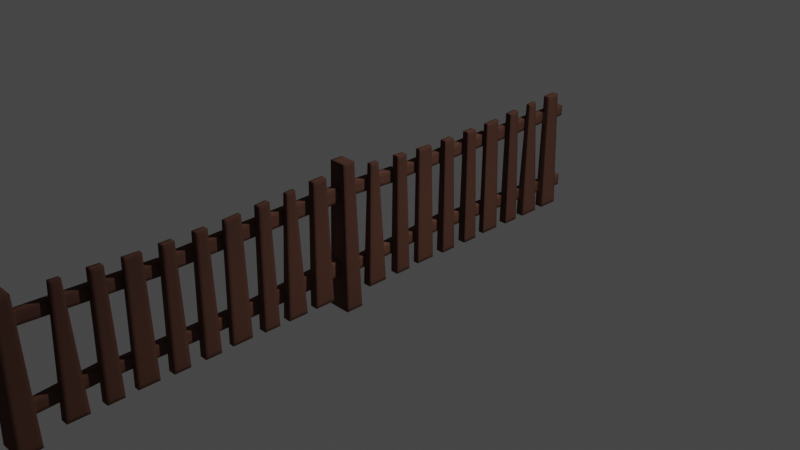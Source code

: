 # Source: Picket_Fence.blend  (saved by Blender 3.1.7; exported with 4.5.12 LTS)
import bpy
from mathutils import Matrix  # noqa: F401  (used for matrix-valued properties, if any)

bpy.ops.wm.read_factory_settings(use_empty=True)
scene = bpy.context.scene
scene.name = 'Scene'

# ---- collections
col_collection = bpy.data.collections.new('Collection'); scene.collection.children.link(col_collection)
col_cubic_picket_fence = bpy.data.collections.new('Cubic Picket Fence'); col_collection.children.link(col_cubic_picket_fence)

# ---- materials (node trees are filled in below, after node groups)
mat_wooden_fence = bpy.data.materials.new('Wooden Fence')
mat_wooden_fence.use_transparent_shadow = False
mat_wooden_fence.preview_render_type = 'CUBE'
mat_wooden_fence.use_preview_world = True
mat_wooden_fence.diffuse_color = (0.214, 0.1022, 0.06824, 1.0)
mat_wooden_fence.roughness = 0.8

# ---- node groups
ng_ultimate_low_poly_shader = bpy.data.node_groups.new('Ultimate Low Poly Shader', 'ShaderNodeTree')
_s = ng_ultimate_low_poly_shader.interface.new_socket(name='Diffuse BSDF', in_out='OUTPUT', socket_type='NodeSocketShader')
_s = ng_ultimate_low_poly_shader.interface.new_socket(name='Emission BSDF', in_out='OUTPUT', socket_type='NodeSocketShader')
_s = ng_ultimate_low_poly_shader.interface.new_socket(name='Transparent BSDF', in_out='OUTPUT', socket_type='NodeSocketShader')
_s = ng_ultimate_low_poly_shader.interface.new_socket(name='Base Color', in_out='INPUT', socket_type='NodeSocketColor')
_s.default_value = (0.8, 0.8, 0.8, 1.0)
_s = ng_ultimate_low_poly_shader.interface.new_socket(name='Ofset Color', in_out='INPUT', socket_type='NodeSocketColor')
_s.default_value = (0.8, 0.8, 0.8, 1.0)
_s = ng_ultimate_low_poly_shader.interface.new_socket(name='Gradient Amount', in_out='INPUT', socket_type='NodeSocketFloat')
_s.subtype = 'FACTOR'
_s.default_value = 0.5
_s.min_value = 0.0
_s.max_value = 1.0
_s = ng_ultimate_low_poly_shader.interface.new_socket(name='Gradient Type', in_out='INPUT', socket_type='NodeSocketFloat')
_s.subtype = 'FACTOR'
_s.default_value = 0.65
_s.min_value = 0.0
_s.max_value = 1.0
_s = ng_ultimate_low_poly_shader.interface.new_socket(name='Gradient Scale', in_out='INPUT', socket_type='NodeSocketVector')
_s.subtype = 'XYZ'
_s.default_value = (0.8, 0.8, 0.8)
_s = ng_ultimate_low_poly_shader.interface.new_socket(name='Emission Strength', in_out='INPUT', socket_type='NodeSocketFloat')
_s.default_value = 1.0
_s.min_value = 0.0
_s.max_value = 1e+06
_s = ng_ultimate_low_poly_shader.interface.new_socket(name='Transparent', in_out='INPUT', socket_type='NodeSocketFloat')
_s.subtype = 'FACTOR'
_s.default_value = 0.5
_s.min_value = 0.0
_s.max_value = 1.0
_s = ng_ultimate_low_poly_shader.interface.new_socket(name='Specular', in_out='INPUT', socket_type='NodeSocketColor')
_s = ng_ultimate_low_poly_shader.interface.new_socket(name='Bottom Gradient Location', in_out='INPUT', socket_type='NodeSocketVector')
_s.subtype = 'TRANSLATION'
_s.default_value = (0.5, 0.5, 0.2)
_N = ng_ultimate_low_poly_shader.nodes; _L = ng_ultimate_low_poly_shader.links
n0 = _N.new('NodeFrame'); n0.name = 'Frame.004'; n0.location = (500, -613)
n0.label = 'Specular'
n0.width = 688
n1 = _N.new('NodeFrame'); n1.name = 'HAVING PROBLEMS??? CHANGE THE Z LOCATION VALUE!'; n1.location = (-518, 311)
n1.label = 'HAVING PROBLEMS??? CHANGE THE Z LOCATION VALUE!'
n1.width = 778
n1.label_size = 64
n2 = _N.new('ShaderNodeTexCoord'); n2.name = 'Texture Coordinate'; n2.location = (-699, 48)
n3 = _N.new('ShaderNodeBsdfDiffuse'); n3.name = 'Diffuse BSDF.001'; n3.location = (1344, -658)
n4 = _N.new('NodeReroute'); n4.name = 'Reroute'; n4.location = (1270, -800)
n4.width = 16
n5 = _N.new('ShaderNodeBsdfTransparent'); n5.name = 'Transparent BSDF'; n5.location = (1805, -467)
n6 = _N.new('ShaderNodeMixShader'); n6.name = 'Mix Shader.001'; n6.location = (2179, -390)
n7 = _N.new('ShaderNodeAddShader'); n7.name = 'Add Shader.001'; n7.location = (2399, -310)
n8 = _N.new('ShaderNodeBsdfDiffuse'); n8.name = 'Diffuse BSDF.002'; n8.location = (1830, -576)
n9 = _N.new('ShaderNodeTexNoise'); n9.name = 'Noise Texture'; n9.location = (30, -30)
n9.noise_dimensions = '4D'
n9.inputs[2].default_value = 9.5
n9.inputs[3].default_value = 0.08
n9.inputs[4].default_value = 0.0
n10 = _N.new('ShaderNodeValToRGB'); n10.name = 'ColorRamp'; n10.location = (231, -82)
n10.color_ramp.interpolation = 'EASE'
while len(n10.color_ramp.elements) > 1: n10.color_ramp.elements.remove(n10.color_ramp.elements[-1])
n10.color_ramp.elements[0].position = 0.5091; n10.color_ramp.elements[0].color = (0.0, 0.0, 0.0, 1.0)
_e = n10.color_ramp.elements.new(0.5455); _e.color = (1.0, 1.0, 1.0, 1.0)
n11 = _N.new('ShaderNodeMix'); n11.name = 'Mix.003'; n11.location = (518, -84)
n11.data_type = 'RGBA'
n11.inputs[6].default_value = (0.0, 0.0, 0.0, 1.0)
n12 = _N.new('ShaderNodeMapping'); n12.name = 'Mapping.001'; n12.location = (-167, -49)
n12.vector_type = 'TEXTURE'
n12.inputs[2].default_value = (0.0, 1.571, 0.0)
n13 = _N.new('ShaderNodeTexGradient'); n13.name = 'Gradient Texture.001'; n13.location = (79, -42)
n13.gradient_type = 'QUADRATIC'
n14 = _N.new('NodeReroute'); n14.name = 'Reroute.001'; n14.location = (1753, -76)
n14.width = 16
n15 = _N.new('ShaderNodeEmission'); n15.name = 'Emission'; n15.location = (1924, -294)
n16 = _N.new('NodeGroupOutput'); n16.name = 'Group Output'; n16.location = (2619, 0)
n17 = _N.new('ShaderNodeBevel'); n17.name = 'Bevel'; n17.location = (1544, -134)
n18 = _N.new('ShaderNodeAddShader'); n18.name = 'Add Shader'; n18.location = (2274, 31)
n19 = _N.new('ShaderNodeRGBToBW'); n19.name = 'RGB to BW'; n19.location = (905, 165)
n20 = _N.new('ShaderNodeBsdfDiffuse'); n20.name = 'Diffuse BSDF'; n20.location = (1998, 34)
n21 = _N.new('ShaderNodeInvert'); n21.name = 'Invert'; n21.location = (653, 216)
n22 = _N.new('NodeReroute'); n22.name = 'Reroute.002'; n22.location = (321, -65)
n22.width = 16
n22.socket_idname = 'NodeSocketFloatFactor'
n23 = _N.new('ShaderNodeMix'); n23.name = 'Mix.002'; n23.location = (1390, 120)
n23.data_type = 'RGBA'
n23.clamp_result = True
n24 = _N.new('ShaderNodeMix'); n24.name = 'Mix.001'; n24.location = (1101, 166)
n24.data_type = 'RGBA'
n24.clamp_result = True
n25 = _N.new('NodeGroupInput'); n25.name = 'Group Input'; n25.location = (-720, -274)
n26 = _N.new('ShaderNodeMix'); n26.name = 'Mix'; n26.location = (335, 192)
n26.data_type = 'RGBA'
n26.blend_type = 'VALUE'
n26.clamp_result = True
n27 = _N.new('ShaderNodeMapping'); n27.name = 'Mapping'; n27.location = (283, -35)
n27.vector_type = 'TEXTURE'
n27.inputs[1].default_value = (0.5, 0.5, 0.5)
n28 = _N.new('NodeReroute'); n28.name = 'Reroute.003'; n28.location = (38, -308)
n28.width = 16
n28.socket_idname = 'NodeSocketVectorXYZ'
n29 = _N.new('ShaderNodeTexGradient'); n29.name = 'Gradient Texture'; n29.location = (608, -30)
n29.gradient_type = 'QUADRATIC_SPHERE'
n9.parent = n0
n10.parent = n0
n11.parent = n0
n27.parent = n1
n28.parent = n1
n29.parent = n1
_L.new(n27.outputs[0], n29.inputs[0])
_L.new(n12.outputs[0], n13.inputs[0])
_L.new(n2.outputs[0], n12.inputs[0])
_L.new(n25.outputs[3], n26.inputs[0])
_L.new(n25.outputs[4], n12.inputs[3])
_L.new(n14.outputs[0], n20.inputs[0])
_L.new(n25.outputs[2], n23.inputs[0])
_L.new(n19.outputs[0], n24.inputs[0])
_L.new(n25.outputs[0], n24.inputs[6])
_L.new(n25.outputs[1], n24.inputs[7])
_L.new(n26.outputs[2], n21.inputs[1])
_L.new(n17.outputs[0], n20.inputs[2])
_L.new(n15.outputs[0], n16.inputs[1])
_L.new(n14.outputs[0], n15.inputs[0])
_L.new(n25.outputs[5], n15.inputs[1])
_L.new(n5.outputs[0], n6.inputs[1])
_L.new(n6.outputs[0], n7.inputs[1])
_L.new(n3.outputs[0], n18.inputs[0])
_L.new(n9.outputs[0], n10.inputs[0])
_L.new(n10.outputs[0], n11.inputs[0])
_L.new(n11.outputs[2], n3.inputs[0])
_L.new(n2.outputs[6], n9.inputs[0])
_L.new(n20.outputs[0], n18.inputs[1])
_L.new(n18.outputs[0], n16.inputs[0])
_L.new(n11.outputs[2], n4.inputs[0])
_L.new(n4.outputs[0], n8.inputs[0])
_L.new(n25.outputs[7], n11.inputs[7])
_L.new(n25.outputs[6], n6.inputs[0])
_L.new(n20.outputs[0], n6.inputs[2])
_L.new(n7.outputs[0], n16.inputs[2])
_L.new(n8.outputs[0], n7.inputs[0])
_L.new(n17.outputs[0], n8.inputs[2])
_L.new(n17.outputs[0], n3.inputs[2])
_L.new(n25.outputs[8], n12.inputs[1])
_L.new(n23.outputs[2], n14.inputs[0])
_L.new(n21.outputs[0], n19.inputs[0])
_L.new(n22.outputs[0], n21.inputs[0])
_L.new(n25.outputs[2], n22.inputs[0])
_L.new(n29.outputs[1], n26.inputs[6])
_L.new(n13.outputs[1], n26.inputs[7])
_L.new(n25.outputs[0], n23.inputs[6])
_L.new(n24.outputs[2], n23.inputs[7])
_L.new(n25.outputs[4], n28.inputs[0])
_L.new(n28.outputs[0], n27.inputs[3])
_L.new(n2.outputs[0], n27.inputs[0])
n16.is_active_output = True

# ---- material node trees
mat_wooden_fence.use_nodes = True; mat_wooden_fence.node_tree.nodes.clear()
_N = mat_wooden_fence.node_tree.nodes; _L = mat_wooden_fence.node_tree.links
n0 = _N.new('NodeFrame'); n0.name = 'Ultimate Low Poly Shader'; n0.location = (-351, 270)
n0.label = 'Ultimate Low Poly Shader'
n0.width = 894
n1 = _N.new('NodeFrame'); n1.name = 'Frame'; n1.location = (30, -70)
n1.label = 'Color'
n1.width = 443
n2 = _N.new('ShaderNodeOutputMaterial'); n2.name = 'Material Output'; n2.location = (604, 265)
n3 = _N.new('ShaderNodeValue'); n3.name = 'Value'; n3.location = (491, -210)
n3.label = 'Gradient Scale'
n3.outputs[0].default_value = 0.8
n4 = _N.new('NodeReroute'); n4.name = 'Reroute'; n4.location = (209, -66)
n4.width = 16
n5 = _N.new('ShaderNodeHueSaturation'); n5.name = 'Hue Saturation Value'; n5.location = (263, -93)
n5.inputs[0].default_value = 0.45
n5.inputs[1].default_value = 0.7
n5.inputs[2].default_value = 0.1
n6 = _N.new('ShaderNodeRGB'); n6.name = 'RGB'; n6.location = (30, -30)
n6.outputs[0].default_value = (0.214, 0.1022, 0.06824, 1.0)
n7 = _N.new('ShaderNodeGroup'); n7.name = 'Group.001'; n7.location = (648, -30)
n7.width = 217
n7.node_tree = ng_ultimate_low_poly_shader
n7.inputs[2].default_value = 0.8456
n7.inputs[3].default_value = 0.2574
n7.inputs[5].default_value = 1.0
n7.inputs[6].default_value = 0.3316
n7.inputs[7].default_value = (0.0, 0.0, 0.0, 1.0)
n7.inputs[8].default_value = (0.5, 0.5, 1.0)
n1.parent = n0
n3.parent = n0
n4.parent = n1
n5.parent = n1
n6.parent = n1
n7.parent = n0
_L.new(n6.outputs[0], n4.inputs[0])
_L.new(n4.outputs[0], n5.inputs[4])
_L.new(n5.outputs[0], n7.inputs[1])
_L.new(n3.outputs[0], n7.inputs[4])
_L.new(n7.outputs[0], n2.inputs[0])
_L.new(n4.outputs[0], n7.inputs[0])
n2.is_active_output = True

# ---- world
world_world = bpy.data.worlds.new('World'); scene.world = world_world
world_world.use_nodes = True; world_world.node_tree.nodes.clear()
_N = world_world.node_tree.nodes; _L = world_world.node_tree.links
n0 = _N.new('ShaderNodeOutputWorld'); n0.name = 'World Output'; n0.location = (300, 300)
n1 = _N.new('ShaderNodeBackground'); n1.name = 'Background'; n1.location = (10, 300)
n1.inputs[0].default_value = (0.05088, 0.05088, 0.05088, 1.0)
_L.new(n1.outputs[0], n0.inputs[0])
n0.is_active_output = True
world_world.color = (0.05088, 0.05088, 0.05088)
world_world.use_sun_shadow = False
world_world.sun_shadow_jitter_overblur = 0.0

# ---- cameras
cam_camera = bpy.data.cameras.new('Camera')
cam_camera.clip_end = 100.0
cam_camera.ortho_scale = 7.314

# ---- lights
light_light = bpy.data.lights.new('Light', 'POINT')
light_light.transmission_factor = 0.0
light_light.energy = 1000.0
light_light.shadow_soft_size = 0.1
light_light.shadow_maximum_resolution = 0.006
light_light.use_absolute_resolution = True

# ---- meshes
me_cube_001 = bpy.data.meshes.new('Cube.001')
me_cube_001.from_pydata([(-0.1731, -3.035, -0.1566), (-0.1389, -3.015, 1.148), (-0.1731, -2.835, -0.1552), (-0.1389, -2.872, 1.149), (0.06689, -3.035, -0.1566), (0.03273, -3.015, 1.148), (0.06689, -2.835, -0.1552), (0.03273, -2.872, 1.149), (-0.01311, -2.635, -0.04901), (0.008153, -2.59, 1.143), (-0.01311, -2.435, -0.04754), (0.008153, -2.497, 1.139), (0.06689, -2.635, -0.04901), (0.04563, -2.59, 1.143), (0.06689, -2.435, -0.04754), (0.04563, -2.497, 1.139), (-0.01311, -2.294, -0.04651), (-0.001718, -2.28, 1.126), (-0.01311, -2.136, -0.04535), (-0.001718, -2.167, 1.12), (0.06689, -2.294, -0.04651), (0.0555, -2.28, 1.126), (0.06689, -2.136, -0.04535), (0.0555, -2.167, 1.12), (-0.001107, -2.015, -0.04446), (0.006866, -2.002, 1.111), (-0.001107, -1.815, -0.043), (0.006866, -1.845, 1.106), (0.05489, -2.015, -0.04446), (0.04692, -2.002, 1.111), (0.05489, -1.815, -0.043), (0.04692, -1.845, 1.106), (-0.01311, -1.694, -0.04212), (-0.001718, -1.68, 1.104), (-0.01311, -1.536, -0.04096), (-0.001718, -1.567, 1.105), (0.06689, -1.694, -0.04212), (0.0555, -1.68, 1.104), (0.06689, -1.536, -0.04096), (0.0555, -1.567, 1.105), (-0.01311, -1.394, -0.03992), (-0.001718, -1.38, 1.106), (-0.01311, -1.236, -0.03876), (-0.001718, -1.267, 1.107), (0.06689, -1.394, -0.03992), (0.0555, -1.38, 1.106), (0.06689, -1.236, -0.03876), (0.0555, -1.267, 1.107), (-0.001107, -1.115, -0.03786), (0.006866, -1.102, 1.111), (-0.001107, -0.9149, -0.0364), (0.006866, -0.9447, 1.119), (0.05489, -1.115, -0.03786), (0.04692, -1.102, 1.111), (0.05489, -0.9149, -0.0364), (0.04692, -0.9447, 1.119), (-0.01311, -0.7941, -0.03551), (-0.001718, -0.7801, 1.13), (-0.01311, -0.6357, -0.03435), (-0.001718, -0.6669, 1.138), (0.06689, -0.7941, -0.03551), (0.0555, -0.7801, 1.13), (0.06689, -0.6357, -0.03435), (0.0555, -0.6669, 1.138), (-0.01311, -0.5349, -0.03361), (0.008153, -0.4904, 1.151), (-0.01311, -0.3349, -0.03214), (0.008153, -0.3968, 1.157), (0.06689, -0.5349, -0.03361), (0.04563, -0.4904, 1.151), (0.06689, -0.3349, -0.03214), (0.04563, -0.3968, 1.157), (-0.01311, -0.2349, -0.03141), (-0.001718, -0.2152, 1.166), (-0.01311, -0.03491, -0.02994), (-0.001718, -0.07218, 1.17), (0.06689, -0.2349, -0.03141), (0.0555, -0.2152, 1.166), (0.06689, -0.03491, -0.02994), (0.0555, -0.07218, 1.17), (-0.1358, 0.09843, -0.1937), (-0.1037, 0.1136, 1.231), (-0.1358, 0.2726, -0.1924), (-0.1037, 0.2381, 1.232), (0.08956, 0.09843, -0.1937), (0.05748, 0.1136, 1.231), (0.08956, 0.2726, -0.1924), (0.05748, 0.2381, 1.232), (-0.08323, 0.1004, 0.1418), (-0.05487, -1.009, 0.1146), (-0.08323, 0.09569, 0.3001), (-0.05487, -1.012, 0.2525), (-0.003232, 0.1014, 0.1418), (-0.002341, -1.008, 0.1146), (-0.003232, 0.09666, 0.3001), (-0.002341, -1.011, 0.2524), (-0.08323, -1.034, 0.1191), (-0.06174, -2.217, 0.1347), (-0.08323, -1.034, 0.2402), (-0.06174, -2.218, 0.246), (-0.003232, -1.033, 0.1191), (0.004527, -2.216, 0.1347), (-0.003232, -1.033, 0.24), (0.004527, -2.217, 0.2459), (-0.08323, -2.23, 0.1381), (-0.06174, -2.912, 0.1042), (-0.08323, -2.24, 0.2611), (-0.06174, -2.922, 0.2171), (-0.003232, -2.229, 0.1381), (0.004527, -2.911, 0.1043), (-0.003232, -2.239, 0.2611), (0.004527, -2.921, 0.2172), (-0.08323, -1.607, 0.8177), (-0.06174, -2.891, 0.876), (-0.08323, -1.608, 0.9382), (-0.06174, -2.892, 0.9893), (-0.003232, -1.605, 0.8172), (0.004527, -2.89, 0.876), (-0.003232, -1.606, 0.9375), (0.004527, -2.891, 0.9893), (-0.05978, 0.1164, 0.8659), (-0.07995, -1.589, 0.8311), (-0.05978, 0.1153, 1.011), (-0.07995, -1.59, 0.9563), (0.0008082, 0.1182, 0.8659), (-0.00376, -1.588, 0.8306), (0.0008082, 0.1171, 1.011), (-0.00376, -1.589, 0.9558), (-0.01311, 0.3883, -0.04901), (0.008153, 0.4327, 1.143), (-0.01311, 0.5883, -0.04754), (0.008153, 0.5264, 1.139), (0.06689, 0.3883, -0.04901), (0.04563, 0.4327, 1.143), (0.06689, 0.5883, -0.04754), (0.04563, 0.5264, 1.139), (-0.01311, 0.7291, -0.04651), (-0.001718, 0.7431, 1.126), (-0.01311, 0.8875, -0.04535), (-0.001718, 0.8564, 1.12), (0.06689, 0.7291, -0.04651), (0.0555, 0.7431, 1.126), (0.06689, 0.8875, -0.04535), (0.0555, 0.8564, 1.12), (-0.001107, 1.008, -0.04446), (0.006866, 1.021, 1.111), (-0.001107, 1.208, -0.043), (0.006866, 1.179, 1.106), (0.05489, 1.008, -0.04446), (0.04692, 1.021, 1.111), (0.05489, 1.208, -0.043), (0.04692, 1.179, 1.106), (-0.01311, 1.329, -0.04212), (-0.001718, 1.343, 1.104), (-0.01311, 1.487, -0.04096), (-0.001718, 1.457, 1.105), (0.06689, 1.329, -0.04212), (0.0555, 1.343, 1.104), (0.06689, 1.487, -0.04096), (0.0555, 1.457, 1.105), (-0.01311, 1.629, -0.03992), (-0.001718, 1.643, 1.106), (-0.01311, 1.787, -0.03876), (-0.001718, 1.756, 1.107), (0.06689, 1.629, -0.03992), (0.0555, 1.643, 1.106), (0.06689, 1.787, -0.03876), (0.0555, 1.756, 1.107), (-0.001107, 1.908, -0.03786), (0.006866, 1.921, 1.111), (-0.001107, 2.108, -0.0364), (0.006866, 2.078, 1.119), (0.05489, 1.908, -0.03786), (0.04692, 1.921, 1.111), (0.05489, 2.108, -0.0364), (0.04692, 2.078, 1.119), (-0.01311, 2.229, -0.03551), (-0.001718, 2.243, 1.13), (-0.01311, 2.387, -0.03435), (-0.001718, 2.356, 1.138), (0.06689, 2.229, -0.03551), (0.0555, 2.243, 1.13), (0.06689, 2.387, -0.03435), (0.0555, 2.356, 1.138), (-0.01311, 2.488, -0.03361), (0.008153, 2.533, 1.151), (-0.01311, 2.688, -0.03214), (0.008153, 2.626, 1.157), (0.06689, 2.488, -0.03361), (0.04563, 2.533, 1.151), (0.06689, 2.688, -0.03214), (0.04563, 2.626, 1.157), (-0.01311, 2.788, -0.03141), (-0.001718, 2.808, 1.166), (-0.01311, 2.988, -0.02994), (-0.001718, 2.951, 1.17), (0.06689, 2.788, -0.03141), (0.0555, 2.808, 1.166), (0.06689, 2.988, -0.02994), (0.0555, 2.951, 1.17), (-0.08323, 3.113, 0.9873), (-0.05487, 2.015, 1.0), (-0.08323, 3.108, 0.8843), (-0.05487, 2.012, 0.8625), (-0.003232, 3.114, 0.9873), (-0.002341, 2.015, 1.0), (-0.003232, 3.109, 0.8843), (-0.002341, 2.012, 0.8625), (-0.08323, 1.99, 0.9958), (-0.06174, 0.8062, 0.9802), (-0.08323, 1.989, 0.8748), (-0.06174, 0.8054, 0.869), (-0.003232, 1.991, 0.9959), (0.004527, 0.8069, 0.9803), (-0.003232, 1.99, 0.8749), (0.004527, 0.8061, 0.869), (-0.08323, 0.7936, 0.9769), (-0.06174, 0.111, 1.011), (-0.08323, 0.7832, 0.8538), (-0.06174, 0.1016, 0.8978), (-0.003232, 0.7945, 0.9768), (0.004527, 0.1117, 1.011), (-0.003232, 0.7842, 0.8539), (0.004527, 0.1023, 0.8978), (-0.08323, 1.416, 0.2972), (-0.06174, 0.1317, 0.239), (-0.08323, 1.415, 0.1768), (-0.06174, 0.1308, 0.1257), (-0.003232, 1.418, 0.2978), (0.004527, 0.1328, 0.2389), (-0.003232, 1.417, 0.1774), (0.004527, 0.132, 0.1257), (-0.05978, 3.125, 0.2191), (-0.07995, 1.434, 0.2839), (-0.05978, 3.124, 0.1042), (-0.07995, 1.433, 0.1586), (0.0008082, 3.126, 0.2191), (-0.00376, 1.435, 0.2844), (0.0008082, 3.125, 0.1042), (-0.00376, 1.435, 0.1592)], [], [(0, 1, 3, 2), (2, 3, 7, 6), (6, 7, 5, 4), (4, 5, 1, 0), (2, 6, 4, 0), (7, 3, 1, 5), (8, 9, 11, 10), (10, 11, 15, 14), (14, 15, 13, 12), (12, 13, 9, 8), (10, 14, 12, 8), (15, 11, 9, 13), (16, 17, 19, 18), (18, 19, 23, 22), (22, 23, 21, 20), (20, 21, 17, 16), (18, 22, 20, 16), (23, 19, 17, 21), (24, 25, 27, 26), (26, 27, 31, 30), (30, 31, 29, 28), (28, 29, 25, 24), (26, 30, 28, 24), (31, 27, 25, 29), (32, 33, 35, 34), (34, 35, 39, 38), (38, 39, 37, 36), (36, 37, 33, 32), (34, 38, 36, 32), (39, 35, 33, 37), (40, 41, 43, 42), (42, 43, 47, 46), (46, 47, 45, 44), (44, 45, 41, 40), (42, 46, 44, 40), (47, 43, 41, 45), (48, 49, 51, 50), (50, 51, 55, 54), (54, 55, 53, 52), (52, 53, 49, 48), (50, 54, 52, 48), (55, 51, 49, 53), (56, 57, 59, 58), (58, 59, 63, 62), (62, 63, 61, 60), (60, 61, 57, 56), (58, 62, 60, 56), (63, 59, 57, 61), (64, 65, 67, 66), (66, 67, 71, 70), (70, 71, 69, 68), (68, 69, 65, 64), (66, 70, 68, 64), (71, 67, 65, 69), (72, 73, 75, 74), (74, 75, 79, 78), (78, 79, 77, 76), (76, 77, 73, 72), (74, 78, 76, 72), (79, 75, 73, 77), (80, 81, 83, 82), (82, 83, 87, 86), (86, 87, 85, 84), (84, 85, 81, 80), (82, 86, 84, 80), (87, 83, 81, 85), (88, 89, 91, 90), (90, 91, 95, 94), (94, 95, 93, 92), (92, 93, 89, 88), (90, 94, 92, 88), (95, 91, 89, 93), (96, 97, 99, 98), (98, 99, 103, 102), (102, 103, 101, 100), (100, 101, 97, 96), (98, 102, 100, 96), (103, 99, 97, 101), (104, 105, 107, 106), (106, 107, 111, 110), (110, 111, 109, 108), (108, 109, 105, 104), (106, 110, 108, 104), (111, 107, 105, 109), (112, 113, 115, 114), (114, 115, 119, 118), (118, 119, 117, 116), (116, 117, 113, 112), (114, 118, 116, 112), (119, 115, 113, 117), (120, 121, 123, 122), (122, 123, 127, 126), (126, 127, 125, 124), (124, 125, 121, 120), (122, 126, 124, 120), (127, 123, 121, 125), (128, 129, 131, 130), (130, 131, 135, 134), (134, 135, 133, 132), (132, 133, 129, 128), (130, 134, 132, 128), (135, 131, 129, 133), (136, 137, 139, 138), (138, 139, 143, 142), (142, 143, 141, 140), (140, 141, 137, 136), (138, 142, 140, 136), (143, 139, 137, 141), (144, 145, 147, 146), (146, 147, 151, 150), (150, 151, 149, 148), (148, 149, 145, 144), (146, 150, 148, 144), (151, 147, 145, 149), (152, 153, 155, 154), (154, 155, 159, 158), (158, 159, 157, 156), (156, 157, 153, 152), (154, 158, 156, 152), (159, 155, 153, 157), (160, 161, 163, 162), (162, 163, 167, 166), (166, 167, 165, 164), (164, 165, 161, 160), (162, 166, 164, 160), (167, 163, 161, 165), (168, 169, 171, 170), (170, 171, 175, 174), (174, 175, 173, 172), (172, 173, 169, 168), (170, 174, 172, 168), (175, 171, 169, 173), (176, 177, 179, 178), (178, 179, 183, 182), (182, 183, 181, 180), (180, 181, 177, 176), (178, 182, 180, 176), (183, 179, 177, 181), (184, 185, 187, 186), (186, 187, 191, 190), (190, 191, 189, 188), (188, 189, 185, 184), (186, 190, 188, 184), (191, 187, 185, 189), (192, 193, 195, 194), (194, 195, 199, 198), (198, 199, 197, 196), (196, 197, 193, 192), (194, 198, 196, 192), (199, 195, 193, 197), (200, 202, 203, 201), (202, 206, 207, 203), (206, 204, 205, 207), (204, 200, 201, 205), (202, 200, 204, 206), (207, 205, 201, 203), (208, 210, 211, 209), (210, 214, 215, 211), (214, 212, 213, 215), (212, 208, 209, 213), (210, 208, 212, 214), (215, 213, 209, 211), (216, 218, 219, 217), (218, 222, 223, 219), (222, 220, 221, 223), (220, 216, 217, 221), (218, 216, 220, 222), (223, 221, 217, 219), (224, 226, 227, 225), (226, 230, 231, 227), (230, 228, 229, 231), (228, 224, 225, 229), (226, 224, 228, 230), (231, 229, 225, 227), (232, 234, 235, 233), (234, 238, 239, 235), (238, 236, 237, 239), (236, 232, 233, 237), (234, 232, 236, 238), (239, 237, 233, 235)])
_uv = me_cube_001.uv_layers.new(name='UVMap')
_uv.uv.foreach_set('vector', [0.375, 0.0, 0.625, 0.0, 0.625, 0.25, 0.375, 0.25, 0.375, 0.25, 0.625, 0.25, 0.625, 0.5, 0.375, 0.5, 0.375, 0.5, 0.625, 0.5, 0.625, 0.75, 0.375, 0.75, 0.375, 0.75, 0.625, 0.75, 0.625, 1.0, 0.375, 1.0, 0.125, 0.5, 0.375, 0.5, 0.375, 0.75, 0.125, 0.75, 0.625, 0.5, 0.875, 0.5, 0.875, 0.75, 0.625, 0.75, 0.375, 0.0, 0.625, 0.0, 0.625, 0.25, 0.375, 0.25, 0.375, 0.25, 0.625, 0.25, 0.625, 0.5, 0.375, 0.5, 0.375, 0.5, 0.625, 0.5, 0.625, 0.75, 0.375, 0.75, 0.375, 0.75, 0.625, 0.75, 0.625, 1.0, 0.375, 1.0, 0.125, 0.5, 0.375, 0.5, 0.375, 0.75, 0.125, 0.75, 0.625, 0.5, 0.875, 0.5, 0.875, 0.75, 0.625, 0.75, 0.375, 0.0, 0.625, 0.0, 0.625, 0.25, 0.375, 0.25, 0.375, 0.25, 0.625, 0.25, 0.625, 0.5, 0.375, 0.5, 0.375, 0.5, 0.625, 0.5, 0.625, 0.75, 0.375, 0.75, 0.375, 0.75, 0.625, 0.75, 0.625, 1.0, 0.375, 1.0, 0.125, 0.5, 0.375, 0.5, 0.375, 0.75, 0.125, 0.75, 0.625, 0.5, 0.875, 0.5, 0.875, 0.75, 0.625, 0.75, 0.375, 0.0, 0.625, 0.0, 0.625, 0.25, 0.375, 0.25, 0.375, 0.25, 0.625, 0.25, 0.625, 0.5, 0.375, 0.5, 0.375, 0.5, 0.625, 0.5, 0.625, 0.75, 0.375, 0.75, 0.375, 0.75, 0.625, 0.75, 0.625, 1.0, 0.375, 1.0, 0.125, 0.5, 0.375, 0.5, 0.375, 0.75, 0.125, 0.75, 0.625, 0.5, 0.875, 0.5, 0.875, 0.75, 0.625, 0.75, 0.375, 0.0, 0.625, 0.0, 0.625, 0.25, 0.375, 0.25, 0.375, 0.25, 0.625, 0.25, 0.625, 0.5, 0.375, 0.5, 0.375, 0.5, 0.625, 0.5, 0.625, 0.75, 0.375, 0.75, 0.375, 0.75, 0.625, 0.75, 0.625, 1.0, 0.375, 1.0, 0.125, 0.5, 0.375, 0.5, 0.375, 0.75, 0.125, 0.75, 0.625, 0.5, 0.875, 0.5, 0.875, 0.75, 0.625, 0.75, 0.375, 0.0, 0.625, 0.0, 0.625, 0.25, 0.375, 0.25, 0.375, 0.25, 0.625, 0.25, 0.625, 0.5, 0.375, 0.5, 0.375, 0.5, 0.625, 0.5, 0.625, 0.75, 0.375, 0.75, 0.375, 0.75, 0.625, 0.75, 0.625, 1.0, 0.375, 1.0, 0.125, 0.5, 0.375, 0.5, 0.375, 0.75, 0.125, 0.75, 0.625, 0.5, 0.875, 0.5, 0.875, 0.75, 0.625, 0.75, 0.375, 0.0, 0.625, 0.0, 0.625, 0.25, 0.375, 0.25, 0.375, 0.25, 0.625, 0.25, 0.625, 0.5, 0.375, 0.5, 0.375, 0.5, 0.625, 0.5, 0.625, 0.75, 0.375, 0.75, 0.375, 0.75, 0.625, 0.75, 0.625, 1.0, 0.375, 1.0, 0.125, 0.5, 0.375, 0.5, 0.375, 0.75, 0.125, 0.75, 0.625, 0.5, 0.875, 0.5, 0.875, 0.75, 0.625, 0.75, 0.375, 0.0, 0.625, 0.0, 0.625, 0.25, 0.375, 0.25, 0.375, 0.25, 0.625, 0.25, 0.625, 0.5, 0.375, 0.5, 0.375, 0.5, 0.625, 0.5, 0.625, 0.75, 0.375, 0.75, 0.375, 0.75, 0.625, 0.75, 0.625, 1.0, 0.375, 1.0, 0.125, 0.5, 0.375, 0.5, 0.375, 0.75, 0.125, 0.75, 0.625, 0.5, 0.875, 0.5, 0.875, 0.75, 0.625, 0.75, 0.375, 0.0, 0.625, 0.0, 0.625, 0.25, 0.375, 0.25, 0.375, 0.25, 0.625, 0.25, 0.625, 0.5, 0.375, 0.5, 0.375, 0.5, 0.625, 0.5, 0.625, 0.75, 0.375, 0.75, 0.375, 0.75, 0.625, 0.75, 0.625, 1.0, 0.375, 1.0, 0.125, 0.5, 0.375, 0.5, 0.375, 0.75, 0.125, 0.75, 0.625, 0.5, 0.875, 0.5, 0.875, 0.75, 0.625, 0.75, 0.375, 0.0, 0.625, 0.0, 0.625, 0.25, 0.375, 0.25, 0.375, 0.25, 0.625, 0.25, 0.625, 0.5, 0.375, 0.5, 0.375, 0.5, 0.625, 0.5, 0.625, 0.75, 0.375, 0.75, 0.375, 0.75, 0.625, 0.75, 0.625, 1.0, 0.375, 1.0, 0.125, 0.5, 0.375, 0.5, 0.375, 0.75, 0.125, 0.75, 0.625, 0.5, 0.875, 0.5, 0.875, 0.75, 0.625, 0.75, 0.375, 0.0, 0.625, 0.0, 0.625, 0.25, 0.375, 0.25, 0.375, 0.25, 0.625, 0.25, 0.625, 0.5, 0.375, 0.5, 0.375, 0.5, 0.625, 0.5, 0.625, 0.75, 0.375, 0.75, 0.375, 0.75, 0.625, 0.75, 0.625, 1.0, 0.375, 1.0, 0.125, 0.5, 0.375, 0.5, 0.375, 0.75, 0.125, 0.75, 0.625, 0.5, 0.875, 0.5, 0.875, 0.75, 0.625, 0.75, 0.375, 0.0, 0.625, 0.0, 0.625, 0.25, 0.375, 0.25, 0.375, 0.25, 0.625, 0.25, 0.625, 0.5, 0.375, 0.5, 0.375, 0.5, 0.625, 0.5, 0.625, 0.75, 0.375, 0.75, 0.375, 0.75, 0.625, 0.75, 0.625, 1.0, 0.375, 1.0, 0.125, 0.5, 0.375, 0.5, 0.375, 0.75, 0.125, 0.75, 0.625, 0.5, 0.875, 0.5, 0.875, 0.75, 0.625, 0.75, 0.375, 0.0, 0.625, 0.0, 0.625, 0.25, 0.375, 0.25, 0.375, 0.25, 0.625, 0.25, 0.625, 0.5, 0.375, 0.5, 0.375, 0.5, 0.625, 0.5, 0.625, 0.75, 0.375, 0.75, 0.375, 0.75, 0.625, 0.75, 0.625, 1.0, 0.375, 1.0, 0.125, 0.5, 0.375, 0.5, 0.375, 0.75, 0.125, 0.75, 0.625, 0.5, 0.875, 0.5, 0.875, 0.75, 0.625, 0.75, 0.375, 0.0, 0.625, 0.0, 0.625, 0.25, 0.375, 0.25, 0.375, 0.25, 0.625, 0.25, 0.625, 0.5, 0.375, 0.5, 0.375, 0.5, 0.625, 0.5, 0.625, 0.75, 0.375, 0.75, 0.375, 0.75, 0.625, 0.75, 0.625, 1.0, 0.375, 1.0, 0.125, 0.5, 0.375, 0.5, 0.375, 0.75, 0.125, 0.75, 0.625, 0.5, 0.875, 0.5, 0.875, 0.75, 0.625, 0.75, 0.375, 0.0, 0.625, 0.0, 0.625, 0.25, 0.375, 0.25, 0.375, 0.25, 0.625, 0.25, 0.625, 0.5, 0.375, 0.5, 0.375, 0.5, 0.625, 0.5, 0.625, 0.75, 0.375, 0.75, 0.375, 0.75, 0.625, 0.75, 0.625, 1.0, 0.375, 1.0, 0.125, 0.5, 0.375, 0.5, 0.375, 0.75, 0.125, 0.75, 0.625, 0.5, 0.875, 0.5, 0.875, 0.75, 0.625, 0.75, 0.375, 0.0, 0.625, 0.0, 0.625, 0.25, 0.375, 0.25, 0.375, 0.25, 0.625, 0.25, 0.625, 0.5, 0.375, 0.5, 0.375, 0.5, 0.625, 0.5, 0.625, 0.75, 0.375, 0.75, 0.375, 0.75, 0.625, 0.75, 0.625, 1.0, 0.375, 1.0, 0.125, 0.5, 0.375, 0.5, 0.375, 0.75, 0.125, 0.75, 0.625, 0.5, 0.875, 0.5, 0.875, 0.75, 0.625, 0.75, 0.375, 0.0, 0.625, 0.0, 0.625, 0.25, 0.375, 0.25, 0.375, 0.25, 0.625, 0.25, 0.625, 0.5, 0.375, 0.5, 0.375, 0.5, 0.625, 0.5, 0.625, 0.75, 0.375, 0.75, 0.375, 0.75, 0.625, 0.75, 0.625, 1.0, 0.375, 1.0, 0.125, 0.5, 0.375, 0.5, 0.375, 0.75, 0.125, 0.75, 0.625, 0.5, 0.875, 0.5, 0.875, 0.75, 0.625, 0.75, 0.375, 0.0, 0.625, 0.0, 0.625, 0.25, 0.375, 0.25, 0.375, 0.25, 0.625, 0.25, 0.625, 0.5, 0.375, 0.5, 0.375, 0.5, 0.625, 0.5, 0.625, 0.75, 0.375, 0.75, 0.375, 0.75, 0.625, 0.75, 0.625, 1.0, 0.375, 1.0, 0.125, 0.5, 0.375, 0.5, 0.375, 0.75, 0.125, 0.75, 0.625, 0.5, 0.875, 0.5, 0.875, 0.75, 0.625, 0.75, 0.375, 0.0, 0.625, 0.0, 0.625, 0.25, 0.375, 0.25, 0.375, 0.25, 0.625, 0.25, 0.625, 0.5, 0.375, 0.5, 0.375, 0.5, 0.625, 0.5, 0.625, 0.75, 0.375, 0.75, 0.375, 0.75, 0.625, 0.75, 0.625, 1.0, 0.375, 1.0, 0.125, 0.5, 0.375, 0.5, 0.375, 0.75, 0.125, 0.75, 0.625, 0.5, 0.875, 0.5, 0.875, 0.75, 0.625, 0.75, 0.375, 0.0, 0.625, 0.0, 0.625, 0.25, 0.375, 0.25, 0.375, 0.25, 0.625, 0.25, 0.625, 0.5, 0.375, 0.5, 0.375, 0.5, 0.625, 0.5, 0.625, 0.75, 0.375, 0.75, 0.375, 0.75, 0.625, 0.75, 0.625, 1.0, 0.375, 1.0, 0.125, 0.5, 0.375, 0.5, 0.375, 0.75, 0.125, 0.75, 0.625, 0.5, 0.875, 0.5, 0.875, 0.75, 0.625, 0.75, 0.375, 0.0, 0.625, 0.0, 0.625, 0.25, 0.375, 0.25, 0.375, 0.25, 0.625, 0.25, 0.625, 0.5, 0.375, 0.5, 0.375, 0.5, 0.625, 0.5, 0.625, 0.75, 0.375, 0.75, 0.375, 0.75, 0.625, 0.75, 0.625, 1.0, 0.375, 1.0, 0.125, 0.5, 0.375, 0.5, 0.375, 0.75, 0.125, 0.75, 0.625, 0.5, 0.875, 0.5, 0.875, 0.75, 0.625, 0.75, 0.375, 0.0, 0.625, 0.0, 0.625, 0.25, 0.375, 0.25, 0.375, 0.25, 0.625, 0.25, 0.625, 0.5, 0.375, 0.5, 0.375, 0.5, 0.625, 0.5, 0.625, 0.75, 0.375, 0.75, 0.375, 0.75, 0.625, 0.75, 0.625, 1.0, 0.375, 1.0, 0.125, 0.5, 0.375, 0.5, 0.375, 0.75, 0.125, 0.75, 0.625, 0.5, 0.875, 0.5, 0.875, 0.75, 0.625, 0.75, 0.375, 0.0, 0.625, 0.0, 0.625, 0.25, 0.375, 0.25, 0.375, 0.25, 0.625, 0.25, 0.625, 0.5, 0.375, 0.5, 0.375, 0.5, 0.625, 0.5, 0.625, 0.75, 0.375, 0.75, 0.375, 0.75, 0.625, 0.75, 0.625, 1.0, 0.375, 1.0, 0.125, 0.5, 0.375, 0.5, 0.375, 0.75, 0.125, 0.75, 0.625, 0.5, 0.875, 0.5, 0.875, 0.75, 0.625, 0.75, 0.375, 0.0, 0.625, 0.0, 0.625, 0.25, 0.375, 0.25, 0.375, 0.25, 0.625, 0.25, 0.625, 0.5, 0.375, 0.5, 0.375, 0.5, 0.625, 0.5, 0.625, 0.75, 0.375, 0.75, 0.375, 0.75, 0.625, 0.75, 0.625, 1.0, 0.375, 1.0, 0.125, 0.5, 0.375, 0.5, 0.375, 0.75, 0.125, 0.75, 0.625, 0.5, 0.875, 0.5, 0.875, 0.75, 0.625, 0.75, 0.375, 0.0, 0.625, 0.0, 0.625, 0.25, 0.375, 0.25, 0.375, 0.25, 0.625, 0.25, 0.625, 0.5, 0.375, 0.5, 0.375, 0.5, 0.625, 0.5, 0.625, 0.75, 0.375, 0.75, 0.375, 0.75, 0.625, 0.75, 0.625, 1.0, 0.375, 1.0, 0.125, 0.5, 0.375, 0.5, 0.375, 0.75, 0.125, 0.75, 0.625, 0.5, 0.875, 0.5, 0.875, 0.75, 0.625, 0.75, 0.375, 0.0, 0.375, 0.25, 0.625, 0.25, 0.625, 0.0, 0.375, 0.25, 0.375, 0.5, 0.625, 0.5, 0.625, 0.25, 0.375, 0.5, 0.375, 0.75, 0.625, 0.75, 0.625, 0.5, 0.375, 0.75, 0.375, 1.0, 0.625, 1.0, 0.625, 0.75, 0.125, 0.5, 0.125, 0.75, 0.375, 0.75, 0.375, 0.5, 0.625, 0.5, 0.625, 0.75, 0.875, 0.75, 0.875, 0.5, 0.375, 0.0, 0.375, 0.25, 0.625, 0.25, 0.625, 0.0, 0.375, 0.25, 0.375, 0.5, 0.625, 0.5, 0.625, 0.25, 0.375, 0.5, 0.375, 0.75, 0.625, 0.75, 0.625, 0.5, 0.375, 0.75, 0.375, 1.0, 0.625, 1.0, 0.625, 0.75, 0.125, 0.5, 0.125, 0.75, 0.375, 0.75, 0.375, 0.5, 0.625, 0.5, 0.625, 0.75, 0.875, 0.75, 0.875, 0.5, 0.375, 0.0, 0.375, 0.25, 0.625, 0.25, 0.625, 0.0, 0.375, 0.25, 0.375, 0.5, 0.625, 0.5, 0.625, 0.25, 0.375, 0.5, 0.375, 0.75, 0.625, 0.75, 0.625, 0.5, 0.375, 0.75, 0.375, 1.0, 0.625, 1.0, 0.625, 0.75, 0.125, 0.5, 0.125, 0.75, 0.375, 0.75, 0.375, 0.5, 0.625, 0.5, 0.625, 0.75, 0.875, 0.75, 0.875, 0.5, 0.375, 0.0, 0.375, 0.25, 0.625, 0.25, 0.625, 0.0, 0.375, 0.25, 0.375, 0.5, 0.625, 0.5, 0.625, 0.25, 0.375, 0.5, 0.375, 0.75, 0.625, 0.75, 0.625, 0.5, 0.375, 0.75, 0.375, 1.0, 0.625, 1.0, 0.625, 0.75, 0.125, 0.5, 0.125, 0.75, 0.375, 0.75, 0.375, 0.5, 0.625, 0.5, 0.625, 0.75, 0.875, 0.75, 0.875, 0.5, 0.375, 0.0, 0.375, 0.25, 0.625, 0.25, 0.625, 0.0, 0.375, 0.25, 0.375, 0.5, 0.625, 0.5, 0.625, 0.25, 0.375, 0.5, 0.375, 0.75, 0.625, 0.75, 0.625, 0.5, 0.375, 0.75, 0.375, 1.0, 0.625, 1.0, 0.625, 0.75, 0.125, 0.5, 0.125, 0.75, 0.375, 0.75, 0.375, 0.5, 0.625, 0.5, 0.625, 0.75, 0.875, 0.75, 0.875, 0.5])
me_cube_001.materials.append(mat_wooden_fence)
me_cube_001.use_remesh_fix_poles = True
me_cube_001.use_remesh_preserve_attributes = False
me_cube_001.update()

# ---- objects
ob_light = bpy.data.objects.new('Light', light_light)
ob_camera = bpy.data.objects.new('Camera', cam_camera)
ob_cubic_picket_fence = bpy.data.objects.new('Cubic Picket Fence', me_cube_001)

# ---- transforms, parenting, visibility, modifiers, constraints
ob_light.location = (4.076, 1.005, 5.904)
ob_light.rotation_euler = (0.6503, 0.05522, 1.866)
ob_light.lock_rotations_4d = False
ob_light.empty_display_type = 'ARROWS'
ob_light.color = (0.0, 0.0, 0.0, 0.0)
ob_light.lineart.crease_threshold = 0.0
ob_camera.location = (7.359, -6.926, 4.958)
ob_camera.rotation_euler = (1.109, 0.0, 0.8149)
ob_camera.lock_rotations_4d = False
ob_camera.empty_display_type = 'ARROWS'
ob_camera.color = (0.0, 0.0, 0.0, 0.0)
ob_camera.display_type = 'WIRE'
ob_camera.lineart.crease_threshold = 0.0
ob_cubic_picket_fence.location = (0.6988, -1.476, 0.0)
ob_cubic_picket_fence.rotation_euler = (0.0, 0.0, 2.384e-07)
_m = ob_cubic_picket_fence.modifiers.new('Array', 'ARRAY')
_m.count = 1
_m.relative_offset_displace = (0.0, 0.99, 0.0)
_m.merge_threshold = 0.001

# ---- collection membership
col_collection.objects.link(ob_light)
col_collection.objects.link(ob_camera)
col_cubic_picket_fence.objects.link(ob_cubic_picket_fence)

# ---- scene / render settings (as saved in the file)
scene.camera = ob_camera
scene.frame_start = 1; scene.frame_end = 250; scene.frame_set(1)
scene.render.engine = 'BLENDER_EEVEE_NEXT'
scene.cycles.sampling_pattern = 'TABULATED_SOBOL'
scene.cycles.use_light_tree = False
scene.view_settings.view_transform = 'Filmic'
bpy.context.view_layer.update()
